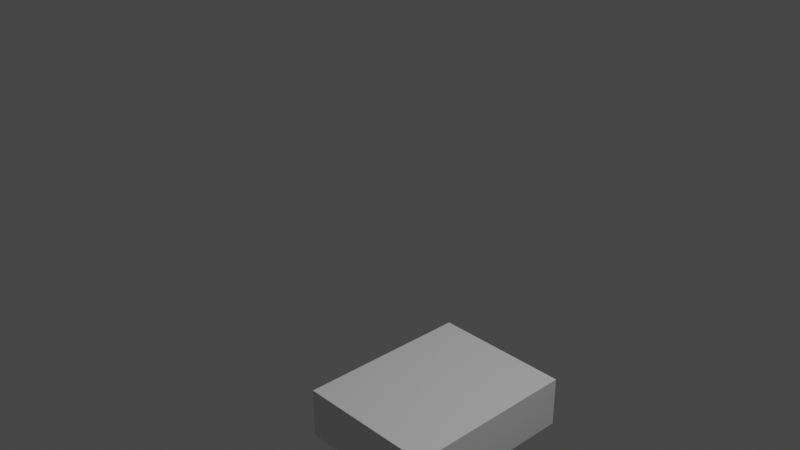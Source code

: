# Source: Target1.blend  (saved by Blender 3.2.14; exported with 4.5.12 LTS)
import bpy
from mathutils import Matrix  # noqa: F401  (used for matrix-valued properties, if any)

bpy.ops.wm.read_factory_settings(use_empty=True)
scene = bpy.context.scene
scene.name = 'Scene'

# ---- collections
col_collection = bpy.data.collections.new('Collection'); scene.collection.children.link(col_collection)

# ---- materials (node trees are filled in below, after node groups)
mat_material = bpy.data.materials.new('Material')
mat_material.alpha_threshold = 0.0
mat_material.use_transparent_shadow = False
mat_material.line_color = (0.0, 0.0, 0.0, 1.0)

# ---- material node trees
mat_material.use_nodes = True; mat_material.node_tree.nodes.clear()
_N = mat_material.node_tree.nodes; _L = mat_material.node_tree.links
n0 = _N.new('ShaderNodeOutputMaterial'); n0.name = 'Material Output'; n0.location = (300, 300)
n1 = _N.new('ShaderNodeBsdfPrincipled'); n1.name = 'Principled BSDF'; n1.location = (10, 300)
n1.distribution = 'GGX'
n1.subsurface_method = 'RANDOM_WALK_SKIN'
n1.inputs[2].default_value = 0.4
n1.inputs[3].default_value = 1.45
n1.inputs[27].default_value = (0.0, 0.0, 0.0, 1.0)
n1.inputs[28].default_value = 1.0
_L.new(n1.outputs[0], n0.inputs[0])
n0.is_active_output = True

# ---- world
world_world = bpy.data.worlds.new('World'); scene.world = world_world
world_world.use_nodes = True; world_world.node_tree.nodes.clear()
_N = world_world.node_tree.nodes; _L = world_world.node_tree.links
n0 = _N.new('ShaderNodeOutputWorld'); n0.name = 'World Output'; n0.location = (300, 300)
n1 = _N.new('ShaderNodeBackground'); n1.name = 'Background'; n1.location = (10, 300)
n1.inputs[0].default_value = (0.05088, 0.05088, 0.05088, 1.0)
_L.new(n1.outputs[0], n0.inputs[0])
n0.is_active_output = True
world_world.color = (0.05088, 0.05088, 0.05088)
world_world.use_sun_shadow = False
world_world.sun_shadow_jitter_overblur = 0.0

# ---- cameras
cam_camera = bpy.data.cameras.new('Camera')
cam_camera.clip_end = 100.0
cam_camera.ortho_scale = 7.314

# ---- lights
light_light = bpy.data.lights.new('Light', 'POINT')
light_light.transmission_factor = 0.0
light_light.energy = 1000.0
light_light.shadow_soft_size = 0.1
light_light.shadow_maximum_resolution = 0.006
light_light.use_absolute_resolution = True

# ---- meshes
me_cube = bpy.data.meshes.new('Cube')
me_cube.from_pydata([], [], [])
_uv = me_cube.uv_layers.new(name='UVMap')
_uv.uv.foreach_set('vector', [])
me_cube.materials.append(mat_material)
me_cube.use_mirror_vertex_groups = False
me_cube.update()
me_cube_001 = bpy.data.meshes.new('Cube.001')
me_cube_001.from_pydata([(1.0, 1.0, -1.0), (1.0, -1.0, -1.0), (-0.182, -1.002, -0.9969), (-0.1653, 1.0, -1.0), (-0.1823, -1.002, -1.769), (0.9997, -1.0, -1.772), (0.9997, 0.9997, -1.772), (-0.1656, 0.9997, -1.772)], [], [(3, 0, 6, 7), (4, 7, 6, 5), (0, 1, 5, 6), (2, 3, 7, 4), (1, 2, 4, 5), (2, 1, 0, 3)])
_uv = me_cube_001.uv_layers.new(name='UVMap')
_uv.uv.foreach_set('vector', [0.375, 0.396, 0.375, 0.5, 0.375, 0.5, 0.375, 0.396, 0.2692, 0.75, 0.271, 0.5, 0.375, 0.5, 0.375, 0.75, 0.375, 0.5, 0.375, 0.75, 0.375, 0.75, 0.375, 0.5, 0.2692, 0.75, 0.271, 0.5, 0.271, 0.5, 0.2692, 0.75, 0.375, 0.75, 0.375, 0.8558, 0.375, 0.8558, 0.375, 0.75, 0.2692, 0.75, 0.375, 0.75, 0.375, 0.5, 0.271, 0.5])
me_cube_001.materials.append(mat_material)
me_cube_001.use_mirror_vertex_groups = False
me_cube_001.update()

# ---- objects
ob_cube = bpy.data.objects.new('Cube', me_cube)
ob_light = bpy.data.objects.new('Light', light_light)
ob_camera = bpy.data.objects.new('Camera', cam_camera)
ob_cube_001 = bpy.data.objects.new('Cube.001', me_cube_001)

# ---- transforms, parenting, visibility, modifiers, constraints
ob_cube.location = (0.0, 0.0, 0.0)
ob_cube.scale = (1.358, 1.0, 0.7359)
ob_cube.lock_rotations_4d = False
ob_cube.empty_display_type = 'ARROWS'
ob_cube.lineart.crease_threshold = 0.0
ob_light.location = (4.076, 1.005, 5.904)
ob_light.rotation_euler = (0.6503, 0.05522, 1.866)
ob_light.lock_rotations_4d = False
ob_light.empty_display_type = 'ARROWS'
ob_light.color = (0.0, 0.0, 0.0, 0.0)
ob_light.lineart.crease_threshold = 0.0
ob_camera.location = (7.359, -6.926, 4.958)
ob_camera.rotation_euler = (1.109, 0.0, 0.8149)
ob_camera.lock_rotations_4d = False
ob_camera.empty_display_type = 'ARROWS'
ob_camera.color = (0.0, 0.0, 0.0, 0.0)
ob_camera.display_type = 'WIRE'
ob_camera.lineart.crease_threshold = 0.0
ob_cube_001.location = (0.0, 0.0, -1.012)
ob_cube_001.scale = (1.358, 1.0, 0.7359)
ob_cube_001.lock_rotations_4d = False
ob_cube_001.empty_display_type = 'ARROWS'
ob_cube_001.lineart.crease_threshold = 0.0

# ---- collection membership
col_collection.objects.link(ob_cube)
col_collection.objects.link(ob_light)
col_collection.objects.link(ob_camera)
col_collection.objects.link(ob_cube_001)

# ---- scene / render settings (as saved in the file)
scene.camera = ob_camera
scene.frame_start = 1; scene.frame_end = 250; scene.frame_set(1)
scene.render.engine = 'BLENDER_EEVEE_NEXT'
scene.cycles.sampling_pattern = 'TABULATED_SOBOL'
scene.cycles.use_light_tree = False
scene.view_settings.view_transform = 'Filmic'
bpy.context.view_layer.update()
